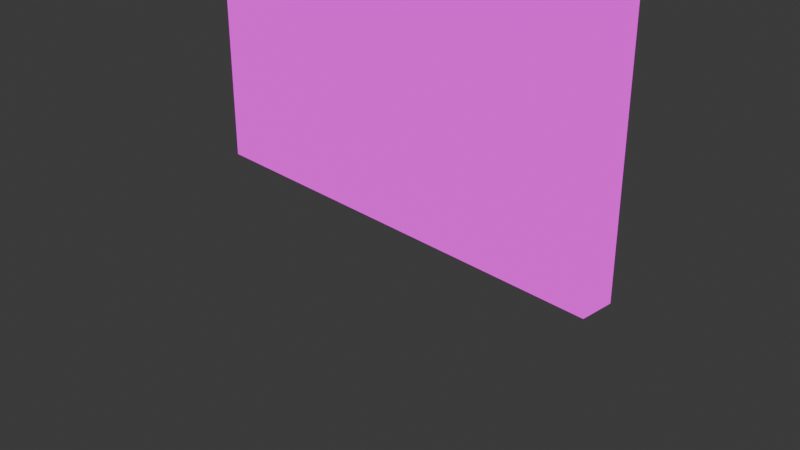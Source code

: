 # Source: Door.blend  (saved by Blender 4.1.24; exported with 4.5.12 LTS)
import bpy
from mathutils import Matrix  # noqa: F401  (used for matrix-valued properties, if any)

bpy.ops.wm.read_factory_settings(use_empty=True)
scene = bpy.context.scene
scene.name = 'Scene'

# ---- collections
col_collection = bpy.data.collections.new('Collection'); scene.collection.children.link(col_collection)

# ---- images (referenced by path relative to the original .blend; pixels are not part of the script)
import os
ASSET_DIR = os.environ.get("B2B_ASSET_DIR", "")  # directory of the original .blend (textures are referenced by path, not embedded)
HERE = os.path.dirname(os.path.abspath(__file__))  # packed textures are extracted next to this script under _unpacked/

def load_image(name, relpath, width, height, colorspace="sRGB"):
    """Load a texture the original file referenced (path relative to the .blend, or extracted next to this script)."""
    p = next((c for c in (os.path.join(HERE, relpath), os.path.join(ASSET_DIR, relpath)) if relpath and os.path.exists(c)), "")
    if p:
        img = bpy.data.images.load(p, check_existing=True)
        img.name = name
    else:  # same state as the original file: an image datablock whose file is absent (Cycles renders it pink)
        img = bpy.data.images.new(name, width, height)
        img.source = "FILE"
        img.filepath = "//" + (relpath or name)
    img.colorspace_settings.name = colorspace
    return img
img_door_psd = load_image('Door.psd', 'Texture/Door.psd', 1024, 1024, 'sRGB')

# ---- materials (node trees are filled in below, after node groups)
mat_material_022 = bpy.data.materials.new('Material.022')
mat_material_022.use_transparent_shadow = False

# ---- material node trees
mat_material_022.use_nodes = True; mat_material_022.node_tree.nodes.clear()
_N = mat_material_022.node_tree.nodes; _L = mat_material_022.node_tree.links
n0 = _N.new('ShaderNodeOutputMaterial'); n0.name = 'Material Output'; n0.location = (280, 300)
n1 = _N.new('ShaderNodeEmission'); n1.name = 'Emission'; n1.location = (0, 300)
n2 = _N.new('ShaderNodeTexImage'); n2.name = 'Image Texture'; n2.location = (-290, 275)
n2.image = img_door_psd
_L.new(n1.outputs[0], n0.inputs[0])
_L.new(n2.outputs[0], n1.inputs[0])
n0.is_active_output = True

# ---- world
world_world = bpy.data.worlds.new('World'); scene.world = world_world
world_world.use_nodes = True; world_world.node_tree.nodes.clear()
_N = world_world.node_tree.nodes; _L = world_world.node_tree.links
n0 = _N.new('ShaderNodeOutputWorld'); n0.name = 'World Output'; n0.location = (300, 300)
n1 = _N.new('ShaderNodeBackground'); n1.name = 'Background'; n1.location = (10, 300)
n1.inputs[0].default_value = (0.05088, 0.05088, 0.05088, 1.0)
_L.new(n1.outputs[0], n0.inputs[0])
n0.is_active_output = True
world_world.color = (0.05088, 0.05088, 0.05088)
world_world.use_sun_shadow = False
world_world.sun_shadow_jitter_overblur = 0.0

# ---- cameras
cam_camera = bpy.data.cameras.new('Camera')
cam_camera.clip_end = 100.0
cam_camera.ortho_scale = 7.314

# ---- lights
light_light = bpy.data.lights.new('Light', 'POINT')
light_light.transmission_factor = 0.0
light_light.energy = 1000.0
light_light.shadow_soft_size = 0.1
light_light.shadow_maximum_resolution = 0.006
light_light.use_absolute_resolution = True

# ---- meshes
me_cube_011 = bpy.data.meshes.new('Cube.011')
me_cube_011.from_pydata([(-2.5, 0.0, 0.1899), (-2.5, 10.0, 0.1899), (-2.5, 0.0, -0.1899), (-2.5, 10.0, -0.1899), (2.5, 0.0, 0.1899), (2.5, 10.0, 0.1899), (2.5, 0.0, -0.1899), (2.5, 10.0, -0.1899), (2.125, 5.248, 0.3072), (1.958, 5.178, 0.3072), (1.889, 5.011, 0.3072), (1.958, 4.844, 0.3072), (2.125, 4.774, 0.3072), (2.293, 4.844, 0.3072), (2.362, 5.011, 0.3072), (2.293, 5.178, 0.3072), (2.009, 5.128, 0.4705), (2.125, 5.176, 0.4705), (1.961, 5.011, 0.4705), (2.009, 4.895, 0.4705), (2.125, 4.846, 0.4705), (2.242, 4.895, 0.4705), (2.29, 5.011, 0.4705), (2.242, 5.128, 0.4705), (2.0, 5.137, 0.1907), (2.125, 5.189, 0.1907), (1.948, 5.011, 0.1907), (2.0, 4.886, 0.1907), (2.125, 4.834, 0.1907), (2.251, 4.886, 0.1907), (2.303, 5.011, 0.1907), (2.251, 5.137, 0.1907), (2.125, 5.237, -0.3087), (2.293, 5.167, -0.3087), (2.362, 5.0, -0.3087), (2.293, 4.833, -0.3087), (2.125, 4.763, -0.3087), (1.958, 4.833, -0.3087), (1.889, 5.0, -0.3087), (1.958, 5.167, -0.3087), (2.242, 5.116, -0.4721), (2.125, 5.165, -0.4721), (2.29, 5.0, -0.4721), (2.242, 4.884, -0.4721), (2.125, 4.835, -0.4721), (2.009, 4.884, -0.4721), (1.961, 5.0, -0.4721), (2.009, 5.116, -0.4721), (2.251, 5.126, -0.1923), (2.125, 5.178, -0.1923), (2.303, 5.0, -0.1923), (2.251, 4.874, -0.1923), (2.125, 4.822, -0.1923), (2.0, 4.874, -0.1923), (1.948, 5.0, -0.1923), (2.0, 5.126, -0.1923)], [], [(0, 1, 3, 2), (2, 3, 7, 6), (6, 7, 5, 4), (4, 5, 1, 0), (2, 6, 4, 0), (7, 3, 1, 5), (12, 11, 27, 28), (16, 18, 19, 20, 21, 22, 23, 17), (12, 13, 21, 20), (10, 11, 19, 18), (8, 9, 16, 17), (15, 8, 17, 23), (13, 14, 22, 21), (11, 12, 20, 19), (9, 10, 18, 16), (14, 15, 23, 22), (24, 25, 31, 30, 29, 28, 27, 26), (10, 9, 24, 26), (15, 14, 30, 31), (13, 12, 28, 29), (11, 10, 26, 27), (9, 8, 25, 24), (8, 15, 31, 25), (14, 13, 29, 30), (36, 35, 51, 52), (40, 42, 43, 44, 45, 46, 47, 41), (36, 37, 45, 44), (34, 35, 43, 42), (32, 33, 40, 41), (39, 32, 41, 47), (37, 38, 46, 45), (35, 36, 44, 43), (33, 34, 42, 40), (38, 39, 47, 46), (48, 49, 55, 54, 53, 52, 51, 50), (34, 33, 48, 50), (39, 38, 54, 55), (37, 36, 52, 53), (35, 34, 50, 51), (33, 32, 49, 48), (32, 39, 55, 49), (38, 37, 53, 54)])
_uv = me_cube_011.uv_layers.new(name='UVMap')
_uv.uv.foreach_set('vector', [0.07183, 0.2736, 0.07183, 0.0472, 0.1101, 0.0472, 0.1101, 0.2736, 0.95, 0.04732, 0.949, 0.9577, 0.4714, 0.9558, 0.4724, 0.04548, 0.1101, 0.5, 0.1101, 0.7264, 0.07183, 0.7264, 0.07183, 0.5, 0.95, 0.04732, 0.949, 0.9577, 0.4714, 0.9558, 0.4724, 0.04548, 0.1101, 0.2736, 0.1101, 0.5, 0.07183, 0.5, 0.07183, 0.2736, 0.1101, 0.7264, 0.1101, 0.9528, 0.07183, 0.9528, 0.07183, 0.7264, 0.3248, 0.4606, 0.3248, 0.4493, 0.3475, 0.4493, 0.3475, 0.4579, 0.3099, 0.5866, 0.3124, 0.5911, 0.3083, 0.5942, 0.3001, 0.5942, 0.2925, 0.5911, 0.2901, 0.5866, 0.2942, 0.5834, 0.3024, 0.5834, 0.3248, 0.4606, 0.3248, 0.4719, 0.293, 0.4665, 0.293, 0.4585, 0.3248, 0.4421, 0.3248, 0.4493, 0.293, 0.4505, 0.293, 0.4454, 0.3248, 0.4235, 0.3248, 0.4349, 0.293, 0.4403, 0.2929, 0.4323, 0.3248, 0.412, 0.3248, 0.4235, 0.2929, 0.4323, 0.2927, 0.4243, 0.3248, 0.4719, 0.3248, 0.4791, 0.2929, 0.4716, 0.293, 0.4665, 0.3248, 0.4493, 0.3248, 0.4606, 0.293, 0.4585, 0.293, 0.4505, 0.3248, 0.4349, 0.3248, 0.4421, 0.293, 0.4454, 0.293, 0.4403, 0.3248, 0.4791, 0.3249, 0.4865, 0.2928, 0.4767, 0.2929, 0.4716, 0.3482, 0.5824, 0.3393, 0.5824, 0.3312, 0.579, 0.3285, 0.5741, 0.3329, 0.5707, 0.3418, 0.5707, 0.3499, 0.5741, 0.3526, 0.579, 0.3248, 0.4421, 0.3248, 0.4349, 0.3475, 0.4383, 0.3475, 0.4438, 0.3249, 0.4865, 0.3248, 0.4791, 0.3476, 0.4721, 0.3478, 0.4776, 0.3248, 0.4719, 0.3248, 0.4606, 0.3475, 0.4579, 0.3476, 0.4666, 0.3248, 0.4493, 0.3248, 0.4421, 0.3475, 0.4438, 0.3475, 0.4493, 0.3248, 0.4349, 0.3248, 0.4235, 0.3476, 0.4296, 0.3475, 0.4383, 0.3248, 0.4235, 0.3248, 0.412, 0.3478, 0.4209, 0.3476, 0.4296, 0.3248, 0.4791, 0.3248, 0.4719, 0.3476, 0.4666, 0.3476, 0.4721, 0.3248, 0.5123, 0.3248, 0.501, 0.3476, 0.5063, 0.3475, 0.515, 0.3484, 0.5987, 0.3508, 0.6032, 0.3467, 0.6063, 0.3385, 0.6063, 0.331, 0.6032, 0.3285, 0.5987, 0.3326, 0.5955, 0.3408, 0.5955, 0.3248, 0.5123, 0.3248, 0.5236, 0.293, 0.5224, 0.293, 0.5144, 0.3248, 0.4938, 0.3248, 0.501, 0.293, 0.5064, 0.2929, 0.5013, 0.3248, 0.5494, 0.3248, 0.5609, 0.2927, 0.5486, 0.2929, 0.5406, 0.3248, 0.538, 0.3248, 0.5494, 0.2929, 0.5406, 0.293, 0.5326, 0.3248, 0.5236, 0.3248, 0.5308, 0.293, 0.5275, 0.293, 0.5224, 0.3248, 0.501, 0.3248, 0.5123, 0.293, 0.5144, 0.293, 0.5064, 0.3249, 0.4865, 0.3248, 0.4938, 0.2929, 0.5013, 0.2928, 0.4962, 0.3248, 0.5308, 0.3248, 0.538, 0.293, 0.5326, 0.293, 0.5275, 0.2945, 0.5578, 0.3033, 0.5578, 0.3115, 0.5612, 0.3141, 0.566, 0.3097, 0.5694, 0.3009, 0.5694, 0.2927, 0.566, 0.2901, 0.5612, 0.3248, 0.4938, 0.3249, 0.4865, 0.3478, 0.4953, 0.3476, 0.5008, 0.3248, 0.538, 0.3248, 0.5308, 0.3475, 0.5292, 0.3475, 0.5347, 0.3248, 0.5236, 0.3248, 0.5123, 0.3475, 0.515, 0.3475, 0.5237, 0.3248, 0.501, 0.3248, 0.4938, 0.3476, 0.5008, 0.3476, 0.5063, 0.3248, 0.5609, 0.3248, 0.5494, 0.3476, 0.5433, 0.3478, 0.552, 0.3248, 0.5494, 0.3248, 0.538, 0.3475, 0.5347, 0.3476, 0.5433, 0.3248, 0.5308, 0.3248, 0.5236, 0.3475, 0.5237, 0.3475, 0.5292])
me_cube_011.materials.append(mat_material_022)
me_cube_011.update()
me_cube_011.normals_split_custom_set([tuple(v) for v in zip(*[iter([-1.0, 0.0, 0.0, -1.0, 0.0, 0.0, -1.0, 0.0, 0.0, -1.0, 0.0, 0.0, 0.0, 0.0, -1.0, 0.0, 0.0, -1.0, 0.0, 0.0, -1.0, 0.0, 0.0, -1.0, 1.0, 0.0, 0.0, 1.0, 0.0, 0.0, 1.0, 0.0, 0.0, 1.0, 0.0, 0.0, 0.0, 0.0, 1.0, 0.0, 0.0, 1.0, 0.0, 0.0, 1.0, 0.0, 0.0, 1.0, 0.0, -1.0, 0.0, 0.0, -1.0, 0.0, 0.0, -1.0, 0.0, 0.0, -1.0, 0.0, 0.0, 1.0, 0.0, 0.0, 1.0, 0.0, 0.0, 1.0, 0.0, 0.0, 1.0, 0.0, -0.3465, -0.8365, -0.4245, -0.3465, -0.8365, -0.4245, -0.3465, -0.8365, -0.4245, -0.3465, -0.8365, -0.4245, -7.285e-08, 0.0, 1.0, -7.285e-08, 0.0, 1.0, -7.285e-08, 0.0, 1.0, -7.285e-08, 0.0, 1.0, -7.285e-08, 0.0, 1.0, -7.285e-08, 0.0, 1.0, -7.285e-08, 0.0, 1.0, -7.285e-08, 0.0, 1.0, 0.3545, -0.8557, 0.3769, 0.3545, -0.8557, 0.3769, 0.3545, -0.8557, 0.3769, 0.3545, -0.8557, 0.3769, -0.8557, -0.3545, 0.3769, -0.8557, -0.3545, 0.3769, -0.8557, -0.3545, 0.3769, -0.8557, -0.3545, 0.3769, -0.3545, 0.8557, 0.3769, -0.3545, 0.8557, 0.3769, -0.3545, 0.8557, 0.3769, -0.3545, 0.8557, 0.3769, 0.3545, 0.8557, 0.3769, 0.3545, 0.8557, 0.3769, 0.3545, 0.8557, 0.3769, 0.3545, 0.8557, 0.3769, 0.8557, -0.3545, 0.3769, 0.8557, -0.3545, 0.3769, 0.8557, -0.3545, 0.3769, 0.8557, -0.3545, 0.3769, -0.3545, -0.8557, 0.3769, -0.3545, -0.8557, 0.3769, -0.3545, -0.8557, 0.3769, -0.3545, -0.8557, 0.3769, -0.8557, 0.3545, 0.3769, -0.8557, 0.3545, 0.3769, -0.8557, 0.3545, 0.3769, -0.8557, 0.3545, 0.3769, 0.8557, 0.3545, 0.3769, 0.8557, 0.3545, 0.3769, 0.8557, 0.3545, 0.3769, 0.8557, 0.3545, 0.3769, -2.089e-08, 0.0, -1.0, -2.089e-08, 0.0, -1.0, -2.089e-08, 0.0, -1.0, -2.089e-08, 0.0, -1.0, -2.089e-08, 0.0, -1.0, -2.089e-08, 0.0, -1.0, -2.089e-08, 0.0, -1.0, -2.089e-08, 0.0, -1.0, -0.8365, 0.3465, -0.4245, -0.8365, 0.3465, -0.4245, -0.8365, 0.3465, -0.4245, -0.8365, 0.3465, -0.4245, 0.8365, 0.3465, -0.4245, 0.8365, 0.3465, -0.4245, 0.8365, 0.3465, -0.4245, 0.8365, 0.3465, -0.4245, 0.3465, -0.8365, -0.4245, 0.3465, -0.8365, -0.4245, 0.3465, -0.8365, -0.4245, 0.3465, -0.8365, -0.4245, -0.8365, -0.3465, -0.4245, -0.8365, -0.3465, -0.4245, -0.8365, -0.3465, -0.4245, -0.8365, -0.3465, -0.4245, -0.3465, 0.8365, -0.4245, -0.3465, 0.8365, -0.4245, -0.3465, 0.8365, -0.4245, -0.3465, 0.8365, -0.4245, 0.3465, 0.8365, -0.4245, 0.3465, 0.8365, -0.4245, 0.3465, 0.8365, -0.4245, 0.3465, 0.8365, -0.4245, 0.8365, -0.3465, -0.4245, 0.8365, -0.3465, -0.4245, 0.8365, -0.3465, -0.4245, 0.8365, -0.3465, -0.4245, 0.3465, -0.8365, 0.4245, 0.3465, -0.8365, 0.4245, 0.3465, -0.8365, 0.4245, 0.3465, -0.8365, 0.4245, 7.285e-08, 0.0, -1.0, 7.285e-08, 0.0, -1.0, 7.285e-08, 0.0, -1.0, 7.285e-08, 0.0, -1.0, 7.285e-08, 0.0, -1.0, 7.285e-08, 0.0, -1.0, 7.285e-08, 0.0, -1.0, 7.285e-08, 0.0, -1.0, -0.3545, -0.8557, -0.3769, -0.3545, -0.8557, -0.3769, -0.3545, -0.8557, -0.3769, -0.3545, -0.8557, -0.3769, 0.8557, -0.3545, -0.3769, 0.8557, -0.3545, -0.3769, 0.8557, -0.3545, -0.3769, 0.8557, -0.3545, -0.3769, 0.3545, 0.8557, -0.3769, 0.3545, 0.8557, -0.3769, 0.3545, 0.8557, -0.3769, 0.3545, 0.8557, -0.3769, -0.3545, 0.8557, -0.3769, -0.3545, 0.8557, -0.3769, -0.3545, 0.8557, -0.3769, -0.3545, 0.8557, -0.3769, -0.8557, -0.3545, -0.3769, -0.8557, -0.3545, -0.3769, -0.8557, -0.3545, -0.3769, -0.8557, -0.3545, -0.3769, 0.3545, -0.8557, -0.3769, 0.3545, -0.8557, -0.3769, 0.3545, -0.8557, -0.3769, 0.3545, -0.8557, -0.3769, 0.8557, 0.3545, -0.3769, 0.8557, 0.3545, -0.3769, 0.8557, 0.3545, -0.3769, 0.8557, 0.3545, -0.3769, -0.8557, 0.3545, -0.3769, -0.8557, 0.3545, -0.3769, -0.8557, 0.3545, -0.3769, -0.8557, 0.3545, -0.3769, 0.0, 0.0, 1.0, 0.0, 0.0, 1.0, 0.0, 0.0, 1.0, 0.0, 0.0, 1.0, 0.0, 0.0, 1.0, 0.0, 0.0, 1.0, 0.0, 0.0, 1.0, 0.0, 0.0, 1.0, 0.8365, 0.3465, 0.4245, 0.8365, 0.3465, 0.4245, 0.8365, 0.3465, 0.4245, 0.8365, 0.3465, 0.4245, -0.8365, 0.3465, 0.4245, -0.8365, 0.3465, 0.4245, -0.8365, 0.3465, 0.4245, -0.8365, 0.3465, 0.4245, -0.3465, -0.8365, 0.4245, -0.3465, -0.8365, 0.4245, -0.3465, -0.8365, 0.4245, -0.3465, -0.8365, 0.4245, 0.8365, -0.3465, 0.4245, 0.8365, -0.3465, 0.4245, 0.8365, -0.3465, 0.4245, 0.8365, -0.3465, 0.4245, 0.3465, 0.8365, 0.4245, 0.3465, 0.8365, 0.4245, 0.3465, 0.8365, 0.4245, 0.3465, 0.8365, 0.4245, -0.3465, 0.8365, 0.4245, -0.3465, 0.8365, 0.4245, -0.3465, 0.8365, 0.4245, -0.3465, 0.8365, 0.4245, -0.8365, -0.3465, 0.4245, -0.8365, -0.3465, 0.4245, -0.8365, -0.3465, 0.4245, -0.8365, -0.3465, 0.4245])] * 3)])

# ---- objects
ob_light = bpy.data.objects.new('Light', light_light)
ob_camera = bpy.data.objects.new('Camera', cam_camera)
ob_cube_011 = bpy.data.objects.new('Cube.011', me_cube_011)

# ---- transforms, parenting, visibility, modifiers, constraints
ob_light.location = (4.076, 1.005, 5.904)
ob_light.rotation_euler = (0.6503, 0.05522, 1.866)
ob_light.lock_rotations_4d = False
ob_light.empty_display_type = 'ARROWS'
ob_light.color = (0.0, 0.0, 0.0, 0.0)
ob_light.lineart.crease_threshold = 0.0
ob_camera.location = (7.359, -6.926, 4.958)
ob_camera.rotation_euler = (1.109, 0.0, 0.8149)
ob_camera.lock_rotations_4d = False
ob_camera.empty_display_type = 'ARROWS'
ob_camera.color = (0.0, 0.0, 0.0, 0.0)
ob_camera.display_type = 'WIRE'
ob_camera.lineart.crease_threshold = 0.0
ob_cube_011.location = (0.0, 0.0, 0.0)
ob_cube_011.rotation_euler = (1.571, -0.0, 0.0)

# ---- collection membership
col_collection.objects.link(ob_light)
col_collection.objects.link(ob_camera)
col_collection.objects.link(ob_cube_011)

# ---- scene / render settings (as saved in the file)
scene.camera = ob_camera
scene.frame_start = 1; scene.frame_end = 250; scene.frame_set(1)
scene.render.engine = 'BLENDER_EEVEE_NEXT'
scene.cycles.sampling_pattern = 'TABULATED_SOBOL'
scene.eevee.ray_tracing_options.trace_max_roughness = 0.0
bpy.context.view_layer.update()
